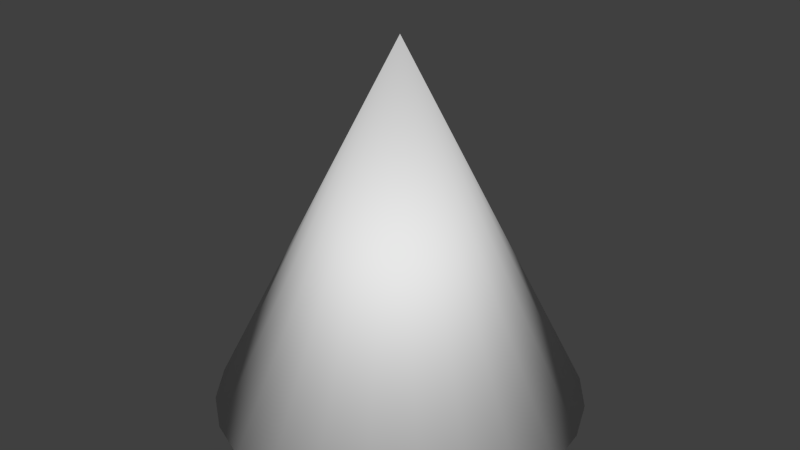 # Source: SpotLightModel.blend  (saved by Blender 2.73.0; exported with 4.5.12 LTS)
import bpy
from mathutils import Matrix  # noqa: F401  (used for matrix-valued properties, if any)

bpy.ops.wm.read_factory_settings(use_empty=True)
scene = bpy.context.scene
scene.name = 'Scene'

# ---- collections
col_collection_1 = bpy.data.collections.new('Collection 1'); scene.collection.children.link(col_collection_1)

# ---- materials (node trees are filled in below, after node groups)
mat_material_001 = bpy.data.materials.new('Material.001')
mat_material_001.alpha_threshold = 0.0
mat_material_001.use_transparent_shadow = False
mat_material_001.roughness = 0.5
mat_material_001.specular_intensity = 0.0

# ---- material node trees

# ---- world
world_world = bpy.data.worlds.new('World'); scene.world = world_world
world_world.color = (0.05088, 0.05088, 0.05088)
world_world.use_sun_shadow = False
world_world.sun_shadow_jitter_overblur = 0.0
world_world.cycles.sampling_method = 'MANUAL'
world_world.cycles.sample_map_resolution = 256

# ---- meshes
me_cone = bpy.data.meshes.new('Cone')
me_cone.from_pydata([(0.0, 1.0, -1.0), (0.2588, 0.9659, -1.0), (0.5, 0.866, -1.0), (0.7071, 0.7071, -1.0), (0.866, 0.5, -1.0), (0.9659, 0.2588, -1.0), (1.0, 7.55e-08, -1.0), (0.0, 0.0, 1.0), (0.9659, -0.2588, -1.0), (0.866, -0.5, -1.0), (0.7071, -0.7071, -1.0), (0.5, -0.866, -1.0), (0.2588, -0.9659, -1.0), (3.894e-07, -1.0, -1.0), (-0.2588, -0.9659, -1.0), (-0.5, -0.866, -1.0), (-0.7071, -0.7071, -1.0), (-0.866, -0.5, -1.0), (-0.9659, -0.2588, -1.0), (-1.0, -4.649e-07, -1.0), (-0.9659, 0.2588, -1.0), (-0.866, 0.5, -1.0), (-0.7071, 0.7071, -1.0), (-0.5, 0.866, -1.0), (-0.2588, 0.9659, -1.0), (1.987e-08, -1.267e-07, -1.0)], [], [(23, 7, 24), (0, 7, 1), (22, 7, 23), (21, 7, 22), (20, 7, 21), (19, 7, 20), (18, 7, 19), (17, 7, 18), (16, 7, 17), (15, 7, 16), (14, 7, 15), (13, 7, 14), (12, 7, 13), (11, 7, 12), (10, 7, 11), (9, 7, 10), (8, 7, 9), (6, 7, 8), (5, 7, 6), (4, 7, 5), (3, 7, 4), (2, 7, 3), (24, 7, 0), (1, 7, 2), (16, 17, 25), (15, 16, 25), (14, 15, 25), (13, 14, 25), (23, 24, 25), (12, 13, 25), (22, 23, 25), (0, 1, 25), (5, 6, 25), (11, 12, 25), (21, 22, 25), (4, 5, 25), (10, 11, 25), (20, 21, 25), (3, 4, 25), (9, 10, 25), (19, 20, 25), (2, 3, 25), (8, 9, 25), (24, 0, 25), (18, 19, 25), (1, 2, 25), (6, 8, 25), (17, 18, 25)])
me_cone.polygons.foreach_set('use_smooth', [True] * 48)
_uv = me_cone.uv_layers.new(name='UVMap')
_uv.uv.foreach_set('vector', [0.1709, 0.4292, 0.1709, 0.9117, 0.1147, 0.4325, 0.5997, 0.0004381, 0.5997, 0.483, 0.5434, 0.003726, 0.8852, 0.0004381, 0.8852, 0.483, 0.829, 0.003726, 0.9424, 0.0004381, 0.9424, 0.483, 0.8861, 0.003726, 0.3994, 0.4292, 0.3994, 0.9117, 0.3431, 0.4325, 0.5997, 0.4838, 0.5997, 0.9664, 0.5434, 0.4871, 0.9424, 0.4838, 0.9143, 0.9655, 0.8861, 0.4838, 0.4854, 0.4838, 0.4854, 0.9664, 0.4292, 0.4871, 0.771, 0.0004381, 0.771, 0.483, 0.7148, 0.003726, 0.228, 0.4292, 0.228, 0.9117, 0.1718, 0.4325, 0.5426, 0.4838, 0.5426, 0.9664, 0.4863, 0.4871, 0.7139, 0.4838, 0.7139, 0.9664, 0.6577, 0.4871, 0.9996, 0.0004381, 0.9714, 0.4821, 0.9432, 0.0004381, 0.2851, 0.4292, 0.2851, 0.9117, 0.2289, 0.4325, 0.3422, 0.4292, 0.3422, 0.9117, 0.286, 0.4325, 0.5426, 0.0004381, 0.5426, 0.483, 0.4863, 0.003727, 0.828, 0.4838, 0.7999, 0.9655, 0.7717, 0.4838, 0.6568, 0.0004381, 0.6568, 0.483, 0.6005, 0.003726, 0.05668, 0.4292, 0.05668, 0.9117, 0.0004381, 0.4325, 0.1138, 0.4292, 0.1138, 0.9117, 0.05755, 0.4325, 0.8281, 0.0004381, 0.8281, 0.483, 0.7719, 0.003726, 0.7139, 0.0004381, 0.7139, 0.483, 0.6577, 0.003726, 0.4854, 0.0004381, 0.4854, 0.483, 0.4292, 0.003726, 0.8852, 0.4838, 0.8571, 0.9655, 0.8289, 0.4838, 0.04318, 0.3458, 0.01502, 0.297, 0.2144, 0.2144, 0.08302, 0.3856, 0.04318, 0.3458, 0.2144, 0.2144, 0.1318, 0.4138, 0.08302, 0.3856, 0.2144, 0.2144, 0.1862, 0.4283, 0.1318, 0.4138, 0.2144, 0.2144, 0.1318, 0.01502, 0.1862, 0.0004381, 0.2144, 0.2144, 0.2426, 0.4283, 0.1862, 0.4283, 0.2144, 0.2144, 0.08302, 0.04318, 0.1318, 0.01502, 0.2144, 0.2144, 0.2426, 0.0004381, 0.297, 0.01502, 0.2144, 0.2144, 0.4283, 0.1862, 0.4283, 0.2426, 0.2144, 0.2144, 0.297, 0.4138, 0.2426, 0.4283, 0.2144, 0.2144, 0.04318, 0.08302, 0.08302, 0.04318, 0.2144, 0.2144, 0.4138, 0.1318, 0.4283, 0.1862, 0.2144, 0.2144, 0.3458, 0.3856, 0.297, 0.4138, 0.2144, 0.2144, 0.01502, 0.1318, 0.04318, 0.08302, 0.2144, 0.2144, 0.3856, 0.08302, 0.4138, 0.1318, 0.2144, 0.2144, 0.3856, 0.3458, 0.3458, 0.3856, 0.2144, 0.2144, 0.0004381, 0.1862, 0.01502, 0.1318, 0.2144, 0.2144, 0.3458, 0.04318, 0.3856, 0.08302, 0.2144, 0.2144, 0.4138, 0.297, 0.3856, 0.3458, 0.2144, 0.2144, 0.1862, 0.0004381, 0.2426, 0.0004381, 0.2144, 0.2144, 0.0004381, 0.2426, 0.0004381, 0.1862, 0.2144, 0.2144, 0.297, 0.01502, 0.3458, 0.04318, 0.2144, 0.2144, 0.4283, 0.2426, 0.4138, 0.297, 0.2144, 0.2144, 0.01502, 0.297, 0.0004381, 0.2426, 0.2144, 0.2144])
me_cone.materials.append(mat_material_001)
me_cone.use_remesh_preserve_volume = False
me_cone.use_remesh_preserve_attributes = False
me_cone.use_mirror_vertex_groups = False
me_cone.update()

# ---- objects
ob_cone = bpy.data.objects.new('Cone', me_cone)

# ---- transforms, parenting, visibility, modifiers, constraints
ob_cone.location = (0.0, 0.0, 0.0)
ob_cone.lineart.crease_threshold = 0.0

# ---- collection membership
col_collection_1.objects.link(ob_cone)

# ---- scene / render settings (as saved in the file)
scene.frame_start = 1; scene.frame_end = 250; scene.frame_set(1)
scene.render.engine = 'BLENDER_EEVEE_NEXT'
scene.render.resolution_percentage = 50
scene.render.dither_intensity = 0.0
scene.cycles.use_denoising = False
scene.cycles.samples = 10
scene.cycles.sampling_pattern = 'TABULATED_SOBOL'
scene.cycles.light_sampling_threshold = 0.0
scene.cycles.use_adaptive_sampling = False
scene.cycles.use_light_tree = False
scene.cycles.blur_glossy = 0.0
scene.cycles.pixel_filter_type = 'GAUSSIAN'
scene.cycles.sample_clamp_indirect = 0.0
scene.view_settings.view_transform = 'Standard'
bpy.context.view_layer.update()

# ---- added for rendering (the .blend has no active camera and no usable light): camera, sun
cam_auto = bpy.data.cameras.new('AutoCamera')
cam_auto.lens = 50.0
cam_auto.sensor_width = 36.0
cam_auto.clip_end = 1000.0
ob_auto_camera = bpy.data.objects.new('AutoCamera', cam_auto)
scene.collection.objects.link(ob_auto_camera)
ob_auto_camera.location = (3.20507, -3.84609, 2.56406)
ob_auto_camera.rotation_euler = (1.09748, -7.21219e-08, 0.694738)
scene.camera = ob_auto_camera
light_auto_sun = bpy.data.lights.new('AutoSun', 'SUN')
light_auto_sun.energy = 3.0
light_auto_sun.angle = 0.0523599
ob_auto_sun = bpy.data.objects.new('AutoSun', light_auto_sun)
scene.collection.objects.link(ob_auto_sun)
ob_auto_sun.rotation_euler = (0.872665, 0.174533, 0.523599)
bpy.context.view_layer.update()
